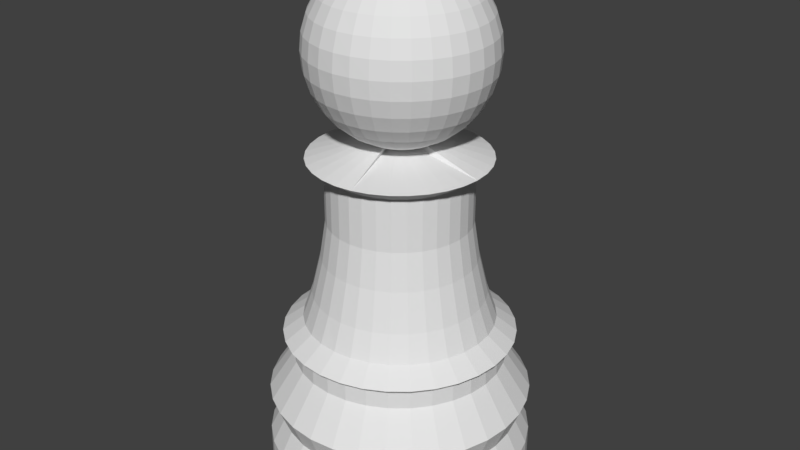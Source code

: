 # Source: whitePawn.blend  (saved by Blender 2.78.0; exported with 4.5.12 LTS)
import bpy
from mathutils import Matrix  # noqa: F401  (used for matrix-valued properties, if any)

bpy.ops.wm.read_factory_settings(use_empty=True)
scene = bpy.context.scene
scene.name = 'Scene'

# ---- collections
col_collection_1 = bpy.data.collections.new('Collection 1'); scene.collection.children.link(col_collection_1)

# ---- materials (node trees are filled in below, after node groups)
mat_white = bpy.data.materials.new('White')
mat_white.alpha_threshold = 0.0
mat_white.use_transparent_shadow = False
mat_white.diffuse_color = (0.774, 0.774, 0.774, 1.0)
mat_white.specular_color = (0.698, 0.698, 0.698)
mat_white.roughness = 0.5
mat_white.specular_intensity = 1.0

# ---- material node trees

# ---- world
world_world = bpy.data.worlds.new('World'); scene.world = world_world
world_world.color = (0.05088, 0.05088, 0.05088)
world_world.use_sun_shadow = False
world_world.sun_shadow_jitter_overblur = 0.0
world_world.cycles.sampling_method = 'MANUAL'

# ---- meshes
me_cone_001 = bpy.data.meshes.new('Cone.001')
me_cone_001.from_pydata([(-2.118, 5.899, -2.186), (-1.923, 5.879, -2.186), (-1.735, 5.823, -2.186), (-1.562, 5.73, -2.186), (-1.411, 5.606, -2.186), (-1.286, 5.454, -2.186), (-1.194, 5.281, -2.186), (-1.137, 5.094, -2.186), (-1.118, 4.899, -2.186), (-2.118, 5.899, -1.893), (-1.137, 4.704, -2.186), (-1.194, 4.516, -2.186), (-1.286, 4.343, -2.186), (-1.411, 4.192, -2.186), (-1.562, 4.067, -2.186), (-1.735, 3.975, -2.186), (-1.923, 3.918, -2.186), (-2.118, 3.899, -2.186), (-2.313, 3.918, -2.186), (-2.5, 3.975, -2.186), (-2.673, 4.067, -2.186), (-2.825, 4.192, -2.186), (-2.949, 4.343, -2.186), (-3.042, 4.516, -2.186), (-3.098, 4.704, -2.186), (-3.118, 4.899, -2.186), (-3.098, 5.094, -2.186), (-3.042, 5.281, -2.186), (-2.949, 5.454, -2.186), (-2.825, 5.606, -2.186), (-2.673, 5.73, -2.186), (-2.5, 5.823, -2.186), (-2.313, 5.879, -2.186), (-1.923, 5.879, -1.893), (-1.735, 5.823, -1.893), (-1.562, 5.73, -1.893), (-1.411, 5.606, -1.893), (-1.286, 5.454, -1.893), (-1.194, 5.281, -1.893), (-1.137, 5.094, -1.893), (-1.118, 4.899, -1.893), (-1.137, 4.704, -1.893), (-1.194, 4.516, -1.893), (-1.286, 4.343, -1.893), (-1.411, 4.192, -1.893), (-1.562, 4.067, -1.893), (-1.735, 3.975, -1.893), (-1.923, 3.918, -1.893), (-2.118, 3.899, -1.893), (-2.313, 3.918, -1.893), (-2.5, 3.975, -1.893), (-2.673, 4.067, -1.893), (-2.825, 4.192, -1.893), (-2.949, 4.343, -1.893), (-3.042, 4.516, -1.893), (-3.098, 4.704, -1.893), (-3.118, 4.899, -1.893), (-3.098, 5.094, -1.893), (-3.042, 5.281, -1.893), (-2.949, 5.454, -1.893), (-2.825, 5.606, -1.893), (-2.673, 5.73, -1.893), (-2.5, 5.823, -1.893), (-2.313, 5.879, -1.893), (-2.118, 5.807, -1.707), (-1.94, 5.789, -1.707), (-1.77, 5.738, -1.707), (-1.613, 5.654, -1.707), (-1.476, 5.541, -1.707), (-1.363, 5.403, -1.707), (-1.279, 5.246, -1.707), (-1.227, 5.076, -1.707), (-1.21, 4.899, -1.707), (-1.227, 4.722, -1.707), (-1.279, 4.551, -1.707), (-1.363, 4.394, -1.707), (-1.476, 4.257, -1.707), (-1.613, 4.144, -1.707), (-1.77, 4.06, -1.707), (-1.94, 4.008, -1.707), (-2.118, 3.991, -1.707), (-2.295, 4.008, -1.707), (-2.465, 4.06, -1.707), (-2.622, 4.144, -1.707), (-2.76, 4.257, -1.707), (-2.873, 4.394, -1.707), (-2.957, 4.551, -1.707), (-3.008, 4.722, -1.707), (-3.026, 4.899, -1.707), (-3.008, 5.076, -1.707), (-2.957, 5.246, -1.707), (-2.873, 5.403, -1.707), (-2.76, 5.541, -1.707), (-2.622, 5.654, -1.707), (-2.465, 5.738, -1.707), (-2.295, 5.789, -1.707), (-2.118, 5.888, -1.506), (-1.925, 5.869, -1.506), (-1.739, 5.813, -1.506), (-1.568, 5.721, -1.506), (-1.418, 5.598, -1.506), (-1.295, 5.448, -1.506), (-1.204, 5.277, -1.506), (-1.147, 5.092, -1.506), (-1.128, 4.899, -1.506), (-1.147, 4.706, -1.506), (-1.204, 4.52, -1.506), (-1.295, 4.349, -1.506), (-1.418, 4.199, -1.506), (-1.568, 4.076, -1.506), (-1.739, 3.985, -1.506), (-1.925, 3.928, -1.506), (-2.118, 3.909, -1.506), (-2.311, 3.928, -1.506), (-2.496, 3.985, -1.506), (-2.667, 4.076, -1.506), (-2.817, 4.199, -1.506), (-2.94, 4.349, -1.506), (-3.032, 4.52, -1.506), (-3.088, 4.706, -1.506), (-3.107, 4.899, -1.506), (-3.088, 5.092, -1.506), (-3.032, 5.277, -1.506), (-2.94, 5.448, -1.506), (-2.817, 5.598, -1.506), (-2.667, 5.721, -1.506), (-2.496, 5.813, -1.506), (-2.311, 5.869, -1.506), (-2.118, 5.695, -1.213), (-1.962, 5.68, -1.213), (-1.813, 5.635, -1.213), (-1.675, 5.561, -1.213), (-1.554, 5.462, -1.213), (-1.455, 5.341, -1.213), (-1.382, 5.204, -1.213), (-1.336, 5.054, -1.213), (-1.321, 4.899, -1.213), (-1.336, 4.743, -1.213), (-1.382, 4.594, -1.213), (-1.455, 4.456, -1.213), (-1.554, 4.335, -1.213), (-1.675, 4.236, -1.213), (-1.813, 4.163, -1.213), (-1.962, 4.117, -1.213), (-2.118, 4.102, -1.213), (-2.273, 4.117, -1.213), (-2.423, 4.163, -1.213), (-2.56, 4.236, -1.213), (-2.681, 4.335, -1.213), (-2.78, 4.456, -1.213), (-2.854, 4.594, -1.213), (-2.899, 4.743, -1.213), (-2.914, 4.899, -1.213), (-2.899, 5.054, -1.213), (-2.854, 5.204, -1.213), (-2.78, 5.341, -1.213), (-2.681, 5.462, -1.213), (-2.56, 5.561, -1.213), (-2.423, 5.635, -1.213), (-2.273, 5.68, -1.213), (-2.118, 5.695, -1.085), (-1.962, 5.68, -1.085), (-1.813, 5.635, -1.085), (-1.675, 5.561, -1.085), (-1.554, 5.462, -1.085), (-1.455, 5.341, -1.085), (-1.382, 5.204, -1.085), (-1.336, 5.054, -1.085), (-1.321, 4.899, -1.085), (-1.336, 4.743, -1.085), (-1.382, 4.594, -1.085), (-1.455, 4.456, -1.085), (-1.554, 4.335, -1.085), (-1.675, 4.236, -1.085), (-1.813, 4.163, -1.085), (-1.962, 4.117, -1.085), (-2.118, 4.102, -1.085), (-2.273, 4.117, -1.085), (-2.423, 4.163, -1.085), (-2.56, 4.236, -1.085), (-2.681, 4.335, -1.085), (-2.78, 4.456, -1.085), (-2.854, 4.594, -1.085), (-2.899, 4.743, -1.085), (-2.914, 4.899, -1.085), (-2.899, 5.054, -1.085), (-2.854, 5.204, -1.085), (-2.78, 5.341, -1.085), (-2.681, 5.462, -1.085), (-2.56, 5.561, -1.085), (-2.423, 5.635, -1.085), (-2.273, 5.68, -1.085), (-2.118, 5.77, -1.021), (-1.948, 5.753, -1.021), (-1.784, 5.703, -1.021), (-1.634, 5.623, -1.021), (-1.502, 5.514, -1.021), (-1.394, 5.382, -1.021), (-1.313, 5.232, -1.021), (-1.264, 5.069, -1.021), (-1.247, 4.899, -1.021), (-1.264, 4.729, -1.021), (-1.313, 4.565, -1.021), (-1.394, 4.415, -1.021), (-1.502, 4.283, -1.021), (-1.634, 4.175, -1.021), (-1.784, 4.094, -1.021), (-1.948, 4.045, -1.021), (-2.118, 4.028, -1.021), (-2.288, 4.045, -1.021), (-2.451, 4.094, -1.021), (-2.601, 4.175, -1.021), (-2.733, 4.283, -1.021), (-2.842, 4.415, -1.021), (-2.922, 4.565, -1.021), (-2.972, 4.729, -1.021), (-2.988, 4.899, -1.021), (-2.972, 5.069, -1.021), (-2.922, 5.232, -1.021), (-2.842, 5.382, -1.021), (-2.733, 5.514, -1.021), (-2.601, 5.623, -1.021), (-2.451, 5.703, -1.021), (-2.288, 5.753, -1.021), (-2.118, 5.616, -0.9061), (-1.978, 5.602, -0.9061), (-1.843, 5.561, -0.9061), (-1.719, 5.495, -0.9061), (-1.611, 5.406, -0.9061), (-1.521, 5.297, -0.9061), (-1.455, 5.173, -0.9061), (-1.414, 5.039, -0.9061), (-1.401, 4.899, -0.9061), (-1.414, 4.759, -0.9061), (-1.455, 4.624, -0.9061), (-1.521, 4.5, -0.9061), (-1.611, 4.392, -0.9061), (-1.719, 4.302, -0.9061), (-1.843, 4.236, -0.9061), (-1.978, 4.195, -0.9061), (-2.118, 4.182, -0.9061), (-2.258, 4.195, -0.9061), (-2.392, 4.236, -0.9061), (-2.516, 4.302, -0.9061), (-2.625, 4.392, -0.9061), (-2.714, 4.5, -0.9061), (-2.78, 4.624, -0.9061), (-2.821, 4.759, -0.9061), (-2.835, 4.899, -0.9061), (-2.821, 5.039, -0.9061), (-2.78, 5.173, -0.9061), (-2.714, 5.297, -0.9061), (-2.625, 5.406, -0.9061), (-2.516, 5.495, -0.9061), (-2.392, 5.561, -0.9061), (-2.258, 5.602, -0.9061), (-2.118, 5.545, -0.703), (-1.992, 5.533, -0.703), (-1.87, 5.496, -0.703), (-1.759, 5.436, -0.703), (-1.661, 5.356, -0.703), (-1.58, 5.258, -0.703), (-1.521, 5.146, -0.703), (-1.484, 5.025, -0.703), (-1.471, 4.899, -0.703), (-1.484, 4.773, -0.703), (-1.521, 4.651, -0.703), (-1.58, 4.54, -0.703), (-1.661, 4.442, -0.703), (-1.759, 4.361, -0.703), (-1.87, 4.302, -0.703), (-1.992, 4.265, -0.703), (-2.118, 4.252, -0.703), (-2.244, 4.265, -0.703), (-2.365, 4.302, -0.703), (-2.477, 4.361, -0.703), (-2.575, 4.442, -0.703), (-2.655, 4.54, -0.703), (-2.715, 4.651, -0.703), (-2.752, 4.773, -0.703), (-2.764, 4.899, -0.703), (-2.752, 5.025, -0.703), (-2.715, 5.146, -0.703), (-2.655, 5.258, -0.703), (-2.575, 5.356, -0.703), (-2.477, 5.436, -0.703), (-2.365, 5.496, -0.703), (-2.244, 5.533, -0.703), (-2.118, 5.476, -0.4127), (-2.005, 5.464, -0.4127), (-1.897, 5.432, -0.4127), (-1.797, 5.378, -0.4127), (-1.71, 5.307, -0.4127), (-1.638, 5.219, -0.4127), (-1.585, 5.119, -0.4127), (-1.552, 5.011, -0.4127), (-1.541, 4.899, -0.4127), (-1.552, 4.786, -0.4127), (-1.585, 4.678, -0.4127), (-1.638, 4.578, -0.4127), (-1.71, 4.491, -0.4127), (-1.797, 4.419, -0.4127), (-1.897, 4.366, -0.4127), (-2.005, 4.333, -0.4127), (-2.118, 4.322, -0.4127), (-2.23, 4.333, -0.4127), (-2.338, 4.366, -0.4127), (-2.438, 4.419, -0.4127), (-2.526, 4.491, -0.4127), (-2.597, 4.578, -0.4127), (-2.651, 4.678, -0.4127), (-2.683, 4.786, -0.4127), (-2.695, 4.899, -0.4127), (-2.683, 5.011, -0.4127), (-2.651, 5.119, -0.4127), (-2.597, 5.219, -0.4127), (-2.526, 5.307, -0.4127), (-2.438, 5.378, -0.4127), (-2.338, 5.432, -0.4127), (-2.23, 5.464, -0.4127), (-2.118, 5.432, -0.1314), (-2.014, 5.422, -0.1314), (-1.914, 5.391, -0.1314), (-1.821, 5.342, -0.1314), (-1.741, 5.276, -0.1314), (-1.674, 5.195, -0.1314), (-1.625, 5.103, -0.1314), (-1.595, 5.003, -0.1314), (-1.584, 4.899, -0.1314), (-1.595, 4.795, -0.1314), (-1.625, 4.695, -0.1314), (-1.674, 4.602, -0.1314), (-1.741, 4.522, -0.1314), (-1.821, 4.455, -0.1314), (-1.914, 4.406, -0.1314), (-2.014, 4.376, -0.1314), (-2.118, 4.365, -0.1314), (-2.222, 4.376, -0.1314), (-2.322, 4.406, -0.1314), (-2.414, 4.455, -0.1314), (-2.495, 4.522, -0.1314), (-2.561, 4.602, -0.1314), (-2.61, 4.695, -0.1314), (-2.641, 4.795, -0.1314), (-2.651, 4.899, -0.1314), (-2.641, 5.003, -0.1314), (-2.61, 5.103, -0.1314), (-2.561, 5.195, -0.1314), (-2.495, 5.276, -0.1314), (-2.414, 5.342, -0.1314), (-2.322, 5.391, -0.1314), (-2.222, 5.422, -0.1314), (-2.118, 5.432, 0.2651), (-2.014, 5.422, 0.2651), (-1.914, 5.391, 0.2651), (-1.821, 5.342, 0.2651), (-1.741, 5.276, 0.2651), (-1.674, 5.195, 0.2651), (-1.625, 5.103, 0.2651), (-1.595, 5.003, 0.2651), (-1.584, 4.899, 0.2651), (-1.595, 4.795, 0.2651), (-1.625, 4.695, 0.2651), (-1.674, 4.602, 0.2651), (-1.741, 4.522, 0.2651), (-1.821, 4.455, 0.2651), (-1.914, 4.406, 0.2651), (-2.014, 4.376, 0.2651), (-2.118, 4.365, 0.2651), (-2.222, 4.376, 0.2651), (-2.322, 4.406, 0.2651), (-2.414, 4.455, 0.2651), (-2.495, 4.522, 0.2651), (-2.561, 4.602, 0.2651), (-2.61, 4.695, 0.2651), (-2.641, 4.795, 0.2651), (-2.651, 4.899, 0.2651), (-2.641, 5.003, 0.2651), (-2.61, 5.103, 0.2651), (-2.561, 5.195, 0.2651), (-2.495, 5.276, 0.2651), (-2.414, 5.342, 0.2651), (-2.322, 5.391, 0.2651), (-2.222, 5.422, 0.2651), (-2.118, 5.563, 0.3545), (-1.988, 5.551, 0.3545), (-1.863, 5.513, 0.3545), (-1.748, 5.451, 0.3545), (-1.648, 5.369, 0.3545), (-1.565, 5.268, 0.3545), (-1.504, 5.153, 0.3545), (-1.466, 5.028, 0.3545), (-1.453, 4.899, 0.3545), (-1.466, 4.769, 0.3545), (-1.504, 4.644, 0.3545), (-1.565, 4.529, 0.3545), (-1.648, 4.429, 0.3545), (-1.748, 4.346, 0.3545), (-1.863, 4.285, 0.3545), (-1.988, 4.247, 0.3545), (-2.118, 4.234, 0.3545), (-2.247, 4.247, 0.3545), (-2.372, 4.285, 0.3545), (-2.487, 4.346, 0.3545), (-2.588, 4.429, 0.3545), (-2.67, 4.529, 0.3545), (-2.732, 4.644, 0.3545), (-2.77, 4.769, 0.3545), (-2.782, 4.899, 0.3545), (-2.77, 5.028, 0.3545), (-2.732, 5.153, 0.3545), (-2.67, 5.268, 0.3545), (-2.588, 5.369, 0.3545), (-2.487, 5.451, 0.3545), (-2.372, 5.513, 0.3545), (-2.247, 5.551, 0.3545), (-2.118, 5.075, 0.5034), (-2.083, 5.071, 0.5034), (-2.05, 5.061, 0.5034), (-2.02, 5.045, 0.5034), (-1.993, 5.023, 0.5034), (-1.971, 4.996, 0.5034), (-1.955, 4.966, 0.5034), (-1.945, 4.933, 0.5034), (-1.942, 4.899, 0.5034), (-2.083, 4.726, 0.5034), (-2.118, 4.723, 0.5034), (-2.152, 4.726, 0.5034), (-2.185, 4.736, 0.5034), (-2.215, 4.752, 0.5034), (-2.242, 4.774, 0.5034), (-2.264, 4.801, 0.5034), (-2.28, 4.831, 0.5034), (-2.29, 4.864, 0.5034), (-2.294, 4.899, 0.5034), (-2.29, 4.933, 0.5034), (-2.28, 4.966, 0.5034), (-2.264, 4.996, 0.5034), (-2.242, 5.023, 0.5034), (-2.215, 5.045, 0.5034), (-2.185, 5.061, 0.5034), (-2.152, 5.071, 0.5034), (-2.237, 4.901, 1.789), (-2.363, 4.901, 1.75), (-2.48, 4.901, 1.688), (-2.582, 4.901, 1.604), (-2.666, 4.901, 1.502), (-2.729, 4.901, 1.385), (-2.767, 4.901, 1.259), (-2.78, 4.901, 1.127), (-2.767, 4.901, 0.9952), (-2.729, 4.901, 0.8686), (-2.666, 4.901, 0.7519), (-2.582, 4.901, 0.6496), (-2.48, 4.901, 0.5656), (-2.363, 4.901, 0.5033), (-2.237, 4.901, 0.4648), (-2.234, 4.926, 1.789), (-2.358, 4.951, 1.75), (-2.473, 4.974, 1.688), (-2.573, 4.994, 1.604), (-2.655, 5.01, 1.502), (-2.717, 5.022, 1.385), (-2.754, 5.03, 1.259), (-2.767, 5.032, 1.127), (-2.754, 5.03, 0.9952), (-2.717, 5.022, 0.8686), (-2.655, 5.01, 0.7519), (-2.573, 4.994, 0.6496), (-2.473, 4.974, 0.5656), (-2.358, 4.951, 0.5033), (-2.234, 4.926, 0.4648), (-2.227, 4.951, 1.789), (-2.344, 5.0, 1.75), (-2.451, 5.044, 1.688), (-2.546, 5.083, 1.604), (-2.623, 5.116, 1.502), (-2.681, 5.139, 1.385), (-2.717, 5.154, 1.259), (-2.729, 5.159, 1.127), (-2.717, 5.154, 0.9952), (-2.681, 5.139, 0.8686), (-2.623, 5.116, 0.7519), (-2.546, 5.083, 0.6496), (-2.451, 5.044, 0.5656), (-2.344, 5.0, 0.5033), (-2.227, 4.951, 0.4648), (-2.214, 4.974, 1.789), (-2.32, 5.044, 1.75), (-2.417, 5.109, 1.688), (-2.502, 5.166, 1.604), (-2.572, 5.213, 1.502), (-2.623, 5.247, 1.385), (-2.655, 5.269, 1.259), (-2.666, 5.276, 1.127), (-2.655, 5.269, 0.9952), (-2.623, 5.247, 0.8686), (-2.572, 5.213, 0.7519), (-2.502, 5.166, 0.6496), (-2.417, 5.109, 0.5656), (-2.32, 5.044, 0.5033), (-2.214, 4.974, 0.4648), (-2.198, 4.994, 1.789), (-2.288, 5.083, 1.75), (-2.37, 5.166, 1.688), (-2.442, 5.238, 1.604), (-2.502, 5.298, 1.502), (-2.546, 5.342, 1.385), (-2.573, 5.369, 1.259), (-2.582, 5.378, 1.127), (-2.573, 5.369, 0.9952), (-2.546, 5.342, 0.8686), (-2.502, 5.298, 0.7519), (-2.442, 5.238, 0.6496), (-2.37, 5.166, 0.5656), (-2.288, 5.083, 0.5033), (-2.198, 4.994, 0.4648), (-2.178, 5.01, 1.789), (-2.248, 5.116, 1.75), (-2.313, 5.213, 1.688), (-2.37, 5.298, 1.604), (-2.417, 5.367, 1.502), (-2.451, 5.419, 1.385), (-2.473, 5.451, 1.259), (-2.48, 5.462, 1.127), (-2.473, 5.451, 0.9952), (-2.451, 5.419, 0.8686), (-2.417, 5.367, 0.7519), (-2.37, 5.298, 0.6496), (-2.313, 5.213, 0.5656), (-2.248, 5.116, 0.5033), (-2.178, 5.01, 0.4648), (-2.155, 5.022, 1.789), (-2.204, 5.139, 1.75), (-2.248, 5.247, 1.688), (-2.288, 5.342, 1.604), (-2.32, 5.419, 1.502), (-2.344, 5.477, 1.385), (-2.358, 5.512, 1.259), (-2.363, 5.524, 1.127), (-2.358, 5.512, 0.9952), (-2.344, 5.477, 0.8686), (-2.32, 5.419, 0.7519), (-2.288, 5.342, 0.6496), (-2.248, 5.247, 0.5656), (-2.204, 5.139, 0.5033), (-2.155, 5.022, 0.4648), (-2.131, 5.03, 1.789), (-2.155, 5.154, 1.75), (-2.178, 5.269, 1.688), (-2.198, 5.369, 1.604), (-2.214, 5.451, 1.502), (-2.227, 5.512, 1.385), (-2.234, 5.55, 1.259), (-2.237, 5.563, 1.127), (-2.234, 5.55, 0.9952), (-2.227, 5.512, 0.8686), (-2.214, 5.451, 0.7519), (-2.198, 5.369, 0.6496), (-2.178, 5.269, 0.5656), (-2.155, 5.154, 0.5033), (-2.131, 5.03, 0.4648), (-2.105, 5.032, 1.789), (-2.105, 5.159, 1.75), (-2.105, 5.276, 1.688), (-2.105, 5.378, 1.604), (-2.105, 5.462, 1.502), (-2.105, 5.524, 1.385), (-2.105, 5.563, 1.259), (-2.105, 5.576, 1.127), (-2.105, 5.563, 0.9952), (-2.105, 5.524, 0.8686), (-2.105, 5.462, 0.7519), (-2.105, 5.378, 0.6496), (-2.105, 5.276, 0.5656), (-2.105, 5.159, 0.5033), (-2.105, 5.032, 0.4648), (-2.079, 5.03, 1.789), (-2.055, 5.154, 1.75), (-2.032, 5.269, 1.688), (-2.012, 5.369, 1.604), (-1.995, 5.451, 1.502), (-1.983, 5.512, 1.385), (-1.976, 5.55, 1.259), (-1.973, 5.563, 1.127), (-1.976, 5.55, 0.9952), (-1.983, 5.512, 0.8686), (-1.995, 5.451, 0.7519), (-2.012, 5.369, 0.6496), (-2.032, 5.269, 0.5656), (-2.055, 5.154, 0.5033), (-2.079, 5.03, 0.4648), (-2.055, 5.022, 1.789), (-2.006, 5.139, 1.75), (-1.961, 5.247, 1.688), (-1.922, 5.342, 1.604), (-1.89, 5.419, 1.502), (-1.866, 5.477, 1.385), (-1.852, 5.512, 1.259), (-1.847, 5.524, 1.127), (-1.852, 5.512, 0.9952), (-1.866, 5.477, 0.8686), (-1.89, 5.419, 0.7519), (-1.922, 5.342, 0.6496), (-1.961, 5.247, 0.5656), (-2.006, 5.139, 0.5033), (-2.055, 5.022, 0.4648), (-2.032, 5.01, 1.789), (-1.961, 5.116, 1.75), (-1.897, 5.213, 1.688), (-1.84, 5.298, 1.604), (-1.793, 5.367, 1.502), (-1.758, 5.419, 1.385), (-1.737, 5.451, 1.259), (-1.73, 5.462, 1.127), (-1.737, 5.451, 0.9952), (-1.758, 5.419, 0.8686), (-1.793, 5.367, 0.7519), (-1.84, 5.298, 0.6496), (-1.897, 5.213, 0.5656), (-1.961, 5.116, 0.5033), (-2.032, 5.01, 0.4648), (-2.012, 4.994, 1.789), (-1.922, 5.083, 1.75), (-1.84, 5.166, 1.688), (-1.767, 5.238, 1.604), (-1.708, 5.298, 1.502), (-1.664, 5.342, 1.385), (-1.637, 5.369, 1.259), (-1.628, 5.378, 1.127), (-1.637, 5.369, 0.9952), (-1.664, 5.342, 0.8686), (-1.708, 5.298, 0.7519), (-1.767, 5.238, 0.6496), (-1.84, 5.166, 0.5656), (-1.922, 5.083, 0.5033), (-2.012, 4.994, 0.4648), (-1.995, 4.974, 1.789), (-1.89, 5.044, 1.75), (-1.793, 5.109, 1.688), (-1.708, 5.166, 1.604), (-1.638, 5.213, 1.502), (-1.586, 5.247, 1.385), (-1.554, 5.269, 1.259), (-1.544, 5.276, 1.127), (-1.554, 5.269, 0.9952), (-1.586, 5.247, 0.8686), (-1.638, 5.213, 0.7519), (-1.708, 5.166, 0.6496), (-1.793, 5.109, 0.5656), (-1.89, 5.044, 0.5033), (-1.995, 4.974, 0.4648), (-1.983, 4.951, 1.789), (-1.866, 5.0, 1.75), (-1.758, 5.044, 1.688), (-1.664, 5.083, 1.604), (-1.586, 5.116, 1.502), (-1.529, 5.139, 1.385), (-1.493, 5.154, 1.259), (-1.481, 5.159, 1.127), (-1.493, 5.154, 0.9952), (-1.529, 5.139, 0.8686), (-1.586, 5.116, 0.7519), (-1.664, 5.083, 0.6496), (-1.758, 5.044, 0.5656), (-1.866, 5.0, 0.5033), (-1.983, 4.951, 0.4648), (-1.976, 4.926, 1.789), (-1.852, 4.951, 1.75), (-1.737, 4.974, 1.688), (-1.637, 4.994, 1.604), (-1.554, 5.01, 1.502), (-1.493, 5.022, 1.385), (-1.456, 5.03, 1.259), (-1.443, 5.032, 1.127), (-1.456, 5.03, 0.9952), (-1.493, 5.022, 0.8686), (-1.554, 5.01, 0.7519), (-1.637, 4.994, 0.6496), (-1.737, 4.974, 0.5656), (-1.852, 4.951, 0.5033), (-1.976, 4.926, 0.4648), (-1.973, 4.901, 1.789), (-1.847, 4.901, 1.75), (-1.73, 4.901, 1.688), (-1.628, 4.901, 1.604), (-1.544, 4.901, 1.502), (-1.481, 4.901, 1.385), (-1.443, 4.901, 1.259), (-1.43, 4.901, 1.127), (-1.443, 4.901, 0.9952), (-1.481, 4.901, 0.8686), (-1.544, 4.901, 0.7519), (-1.628, 4.901, 0.6496), (-1.73, 4.901, 0.5656), (-1.847, 4.901, 0.5033), (-1.973, 4.901, 0.4648), (-1.976, 4.875, 1.789), (-1.852, 4.85, 1.75), (-1.737, 4.828, 1.688), (-1.637, 4.808, 1.604), (-1.554, 4.791, 1.502), (-1.493, 4.779, 1.385), (-1.456, 4.772, 1.259), (-1.443, 4.769, 1.127), (-1.456, 4.772, 0.9952), (-1.493, 4.779, 0.8686), (-1.554, 4.791, 0.7519), (-1.637, 4.808, 0.6496), (-1.737, 4.828, 0.5656), (-1.852, 4.85, 0.5033), (-1.976, 4.875, 0.4648), (-1.983, 4.85, 1.789), (-1.866, 4.802, 1.75), (-1.758, 4.757, 1.688), (-1.664, 4.718, 1.604), (-1.586, 4.686, 1.502), (-1.529, 4.662, 1.385), (-1.493, 4.647, 1.259), (-1.481, 4.642, 1.127), (-1.493, 4.647, 0.9952), (-1.529, 4.662, 0.8686), (-1.586, 4.686, 0.7519), (-1.664, 4.718, 0.6496), (-1.758, 4.757, 0.5656), (-1.866, 4.802, 0.5033), (-1.983, 4.85, 0.4648), (-1.995, 4.828, 1.789), (-1.89, 4.757, 1.75), (-1.793, 4.692, 1.688), (-1.708, 4.636, 1.604), (-1.638, 4.589, 1.502), (-1.586, 4.554, 1.385), (-1.554, 4.533, 1.259), (-1.544, 4.526, 1.127), (-1.554, 4.533, 0.9952), (-1.586, 4.554, 0.8686), (-1.638, 4.589, 0.7519), (-1.708, 4.636, 0.6496), (-1.793, 4.692, 0.5656), (-1.89, 4.757, 0.5033), (-1.995, 4.828, 0.4648), (-2.012, 4.808, 1.789), (-1.922, 4.718, 1.75), (-1.84, 4.636, 1.688), (-1.767, 4.563, 1.604), (-1.708, 4.504, 1.502), (-1.664, 4.46, 1.385), (-1.637, 4.433, 1.259), (-1.628, 4.424, 1.127), (-1.637, 4.433, 0.9952), (-1.664, 4.46, 0.8686), (-1.708, 4.504, 0.7519), (-1.767, 4.563, 0.6496), (-1.84, 4.636, 0.5656), (-1.922, 4.718, 0.5033), (-2.012, 4.808, 0.4648), (-2.032, 4.791, 1.789), (-1.961, 4.686, 1.75), (-1.897, 4.589, 1.688), (-1.84, 4.504, 1.604), (-1.793, 4.434, 1.502), (-1.758, 4.382, 1.385), (-1.737, 4.35, 1.259), (-1.73, 4.34, 1.127), (-1.737, 4.35, 0.9952), (-1.758, 4.382, 0.8686), (-1.793, 4.434, 0.7519), (-1.84, 4.504, 0.6496), (-1.897, 4.589, 0.5656), (-1.961, 4.686, 0.5033), (-2.032, 4.791, 0.4648), (-2.105, 4.901, 0.4519), (-2.055, 4.779, 1.789), (-2.006, 4.662, 1.75), (-1.961, 4.554, 1.688), (-1.922, 4.46, 1.604), (-1.89, 4.382, 1.502), (-1.866, 4.325, 1.385), (-1.852, 4.289, 1.259), (-1.847, 4.277, 1.127), (-1.852, 4.289, 0.9952), (-1.866, 4.325, 0.8686), (-1.89, 4.382, 0.7519), (-1.922, 4.46, 0.6496), (-1.961, 4.554, 0.5656), (-2.006, 4.662, 0.5033), (-2.055, 4.779, 0.4648), (-2.079, 4.772, 1.789), (-2.055, 4.647, 1.75), (-2.032, 4.533, 1.688), (-2.012, 4.433, 1.604), (-1.995, 4.35, 1.502), (-1.983, 4.289, 1.385), (-1.976, 4.251, 1.259), (-1.973, 4.239, 1.127), (-1.976, 4.251, 0.9952), (-1.983, 4.289, 0.8686), (-1.995, 4.35, 0.7519), (-2.012, 4.433, 0.6496), (-2.032, 4.533, 0.5656), (-2.055, 4.647, 0.5033), (-2.079, 4.772, 0.4648), (-2.105, 4.769, 1.789), (-2.105, 4.642, 1.75), (-2.105, 4.526, 1.688), (-2.105, 4.424, 1.604), (-2.105, 4.34, 1.502), (-2.105, 4.277, 1.385), (-2.105, 4.239, 1.259), (-2.105, 4.226, 1.127), (-2.105, 4.239, 0.9952), (-2.105, 4.277, 0.8686), (-2.105, 4.34, 0.7519), (-2.105, 4.424, 0.6496), (-2.105, 4.526, 0.5656), (-2.105, 4.642, 0.5033), (-2.105, 4.769, 0.4648), (-2.131, 4.772, 1.789), (-2.155, 4.647, 1.75), (-2.178, 4.533, 1.688), (-2.198, 4.433, 1.604), (-2.214, 4.35, 1.502), (-2.227, 4.289, 1.385), (-2.234, 4.251, 1.259), (-2.237, 4.239, 1.127), (-2.234, 4.251, 0.9952), (-2.227, 4.289, 0.8686), (-2.214, 4.35, 0.7519), (-2.198, 4.433, 0.6496), (-2.178, 4.533, 0.5656), (-2.155, 4.647, 0.5033), (-2.131, 4.772, 0.4648), (-2.155, 4.779, 1.789), (-2.204, 4.662, 1.75), (-2.248, 4.554, 1.688), (-2.288, 4.46, 1.604), (-2.32, 4.382, 1.502), (-2.344, 4.325, 1.385), (-2.358, 4.289, 1.259), (-2.363, 4.277, 1.127), (-2.358, 4.289, 0.9952), (-2.344, 4.325, 0.8686), (-2.32, 4.382, 0.7519), (-2.288, 4.46, 0.6496), (-2.248, 4.554, 0.5656), (-2.204, 4.662, 0.5033), (-2.155, 4.779, 0.4648), (-2.178, 4.791, 1.789), (-2.248, 4.686, 1.75), (-2.313, 4.589, 1.688), (-2.37, 4.504, 1.604), (-2.417, 4.434, 1.502), (-2.451, 4.382, 1.385), (-2.473, 4.35, 1.259), (-2.48, 4.34, 1.127), (-2.473, 4.35, 0.9952), (-2.451, 4.382, 0.8686), (-2.417, 4.434, 0.7519), (-2.37, 4.504, 0.6496), (-2.313, 4.589, 0.5656), (-2.248, 4.686, 0.5033), (-2.178, 4.791, 0.4648), (-2.198, 4.808, 1.789), (-2.288, 4.718, 1.75), (-2.37, 4.636, 1.688), (-2.442, 4.563, 1.604), (-2.502, 4.504, 1.502), (-2.546, 4.46, 1.385), (-2.573, 4.433, 1.259), (-2.582, 4.424, 1.127), (-2.573, 4.433, 0.9952), (-2.546, 4.46, 0.8686), (-2.502, 4.504, 0.7519), (-2.442, 4.563, 0.6496), (-2.37, 4.636, 0.5656), (-2.288, 4.718, 0.5033), (-2.198, 4.808, 0.4648), (-2.214, 4.828, 1.789), (-2.32, 4.757, 1.75), (-2.417, 4.692, 1.688), (-2.502, 4.636, 1.604), (-2.572, 4.589, 1.502), (-2.623, 4.554, 1.385), (-2.655, 4.533, 1.259), (-2.666, 4.526, 1.127), (-2.655, 4.533, 0.9952), (-2.623, 4.554, 0.8686), (-2.572, 4.589, 0.7519), (-2.502, 4.636, 0.6496), (-2.417, 4.692, 0.5656), (-2.32, 4.757, 0.5033), (-2.214, 4.828, 0.4648), (-2.105, 4.901, 1.802), (-2.227, 4.85, 1.789), (-2.344, 4.802, 1.75), (-2.451, 4.757, 1.688), (-2.546, 4.718, 1.604), (-2.623, 4.686, 1.502), (-2.681, 4.662, 1.385), (-2.717, 4.647, 1.259), (-2.729, 4.642, 1.127), (-2.717, 4.647, 0.9952), (-2.681, 4.662, 0.8686), (-2.623, 4.686, 0.7519), (-2.546, 4.718, 0.6496), (-2.451, 4.757, 0.5656), (-2.344, 4.802, 0.5033), (-2.227, 4.85, 0.4648), (-2.234, 4.875, 1.789), (-2.358, 4.85, 1.75), (-2.473, 4.828, 1.688), (-2.573, 4.808, 1.604), (-2.655, 4.791, 1.502), (-2.717, 4.779, 1.385), (-2.754, 4.772, 1.259), (-2.767, 4.769, 1.127), (-2.754, 4.772, 0.9952), (-2.717, 4.779, 0.8686), (-2.655, 4.791, 0.7519), (-2.573, 4.808, 0.6496), (-2.473, 4.828, 0.5656), (-2.358, 4.85, 0.5033), (-2.234, 4.875, 0.4648)], [], [(20, 21, 52, 51), (0, 1, 33, 9), (27, 28, 59, 58), (62, 63, 95, 94), (7, 8, 40, 39), (21, 22, 53, 52), (28, 29, 60, 59), (32, 0, 9, 63), (25, 26, 57, 56), (1, 2, 34, 33), (15, 16, 47, 46), (22, 23, 54, 53), (29, 30, 61, 60), (8, 10, 41, 40), (2, 3, 35, 34), (16, 17, 48, 47), (23, 24, 55, 54), (30, 31, 62, 61), (10, 11, 42, 41), (3, 4, 36, 35), (17, 18, 49, 48), (24, 25, 56, 55), (31, 32, 63, 62), (11, 12, 43, 42), (4, 5, 37, 36), (18, 19, 50, 49), (12, 13, 44, 43), (5, 6, 38, 37), (19, 20, 51, 50), (26, 27, 58, 57), (13, 14, 45, 44), (6, 7, 39, 38), (0, 32, 31, 30, 29, 28, 27, 26, 25, 24, 23, 22, 21, 20, 19, 18, 17, 16, 15, 14, 13, 12, 11, 10, 8, 7, 6, 5, 4, 3, 2, 1), (14, 15, 46, 45), (82, 83, 115, 114), (48, 49, 81, 80), (55, 56, 88, 87), (41, 42, 74, 73), (34, 35, 67, 66), (54, 55, 87, 86), (61, 62, 94, 93), (47, 48, 80, 79), (40, 41, 73, 72), (33, 34, 66, 65), (53, 54, 86, 85), (60, 61, 93, 92), (46, 47, 79, 78), (39, 40, 72, 71), (9, 33, 65, 64), (52, 53, 85, 84), (59, 60, 92, 91), (45, 46, 78, 77), (38, 39, 71, 70), (51, 52, 84, 83), (58, 59, 91, 90), (44, 45, 77, 76), (37, 38, 70, 69), (50, 51, 83, 82), (57, 58, 90, 89), (43, 44, 76, 75), (36, 37, 69, 68), (49, 50, 82, 81), (56, 57, 89, 88), (42, 43, 75, 74), (63, 9, 64, 95), (35, 36, 68, 67), (111, 112, 144, 143), (95, 64, 96, 127), (68, 69, 101, 100), (81, 82, 114, 113), (94, 95, 127, 126), (67, 68, 100, 99), (80, 81, 113, 112), (93, 94, 126, 125), (66, 67, 99, 98), (79, 80, 112, 111), (92, 93, 125, 124), (65, 66, 98, 97), (78, 79, 111, 110), (91, 92, 124, 123), (64, 65, 97, 96), (77, 78, 110, 109), (90, 91, 123, 122), (76, 77, 109, 108), (89, 90, 122, 121), (75, 76, 108, 107), (88, 89, 121, 120), (74, 75, 107, 106), (87, 88, 120, 119), (73, 74, 106, 105), (86, 87, 119, 118), (72, 73, 105, 104), (85, 86, 118, 117), (71, 72, 104, 103), (84, 85, 117, 116), (70, 71, 103, 102), (83, 84, 116, 115), (69, 70, 102, 101), (140, 141, 173, 172), (124, 125, 157, 156), (97, 98, 130, 129), (110, 111, 143, 142), (123, 124, 156, 155), (96, 97, 129, 128), (109, 110, 142, 141), (122, 123, 155, 154), (108, 109, 141, 140), (121, 122, 154, 153), (107, 108, 140, 139), (120, 121, 153, 152), (106, 107, 139, 138), (119, 120, 152, 151), (105, 106, 138, 137), (118, 119, 151, 150), (104, 105, 137, 136), (117, 118, 150, 149), (103, 104, 136, 135), (116, 117, 149, 148), (102, 103, 135, 134), (115, 116, 148, 147), (101, 102, 134, 133), (114, 115, 147, 146), (127, 96, 128, 159), (100, 101, 133, 132), (113, 114, 146, 145), (126, 127, 159, 158), (99, 100, 132, 131), (112, 113, 145, 144), (125, 126, 158, 157), (98, 99, 131, 130), (169, 170, 202, 201), (153, 154, 186, 185), (139, 140, 172, 171), (152, 153, 185, 184), (138, 139, 171, 170), (151, 152, 184, 183), (137, 138, 170, 169), (150, 151, 183, 182), (136, 137, 169, 168), (149, 150, 182, 181), (135, 136, 168, 167), (148, 149, 181, 180), (134, 135, 167, 166), (147, 148, 180, 179), (133, 134, 166, 165), (146, 147, 179, 178), (159, 128, 160, 191), (132, 133, 165, 164), (145, 146, 178, 177), (158, 159, 191, 190), (131, 132, 164, 163), (144, 145, 177, 176), (157, 158, 190, 189), (130, 131, 163, 162), (143, 144, 176, 175), (156, 157, 189, 188), (129, 130, 162, 161), (142, 143, 175, 174), (155, 156, 188, 187), (128, 129, 161, 160), (141, 142, 174, 173), (154, 155, 187, 186), (198, 199, 231, 230), (182, 183, 215, 214), (168, 169, 201, 200), (181, 182, 214, 213), (167, 168, 200, 199), (180, 181, 213, 212), (166, 167, 199, 198), (179, 180, 212, 211), (165, 166, 198, 197), (178, 179, 211, 210), (191, 160, 192, 223), (164, 165, 197, 196), (177, 178, 210, 209), (190, 191, 223, 222), (163, 164, 196, 195), (176, 177, 209, 208), (189, 190, 222, 221), (162, 163, 195, 194), (175, 176, 208, 207), (188, 189, 221, 220), (161, 162, 194, 193), (174, 175, 207, 206), (187, 188, 220, 219), (160, 161, 193, 192), (173, 174, 206, 205), (186, 187, 219, 218), (172, 173, 205, 204), (185, 186, 218, 217), (171, 172, 204, 203), (184, 185, 217, 216), (170, 171, 203, 202), (183, 184, 216, 215), (245, 246, 278, 277), (211, 212, 244, 243), (197, 198, 230, 229), (210, 211, 243, 242), (223, 192, 224, 255), (196, 197, 229, 228), (209, 210, 242, 241), (222, 223, 255, 254), (195, 196, 228, 227), (208, 209, 241, 240), (221, 222, 254, 253), (194, 195, 227, 226), (207, 208, 240, 239), (220, 221, 253, 252), (193, 194, 226, 225), (206, 207, 239, 238), (219, 220, 252, 251), (192, 193, 225, 224), (205, 206, 238, 237), (218, 219, 251, 250), (204, 205, 237, 236), (217, 218, 250, 249), (203, 204, 236, 235), (216, 217, 249, 248), (202, 203, 235, 234), (215, 216, 248, 247), (201, 202, 234, 233), (214, 215, 247, 246), (200, 201, 233, 232), (213, 214, 246, 245), (199, 200, 232, 231), (212, 213, 245, 244), (274, 275, 307, 306), (231, 232, 264, 263), (244, 245, 277, 276), (230, 231, 263, 262), (243, 244, 276, 275), (229, 230, 262, 261), (242, 243, 275, 274), (255, 224, 256, 287), (228, 229, 261, 260), (241, 242, 274, 273), (254, 255, 287, 286), (227, 228, 260, 259), (240, 241, 273, 272), (253, 254, 286, 285), (226, 227, 259, 258), (239, 240, 272, 271), (252, 253, 285, 284), (225, 226, 258, 257), (238, 239, 271, 270), (251, 252, 284, 283), (224, 225, 257, 256), (237, 238, 270, 269), (250, 251, 283, 282), (236, 237, 269, 268), (249, 250, 282, 281), (235, 236, 268, 267), (248, 249, 281, 280), (234, 235, 267, 266), (247, 248, 280, 279), (233, 234, 266, 265), (246, 247, 279, 278), (232, 233, 265, 264), (303, 304, 336, 335), (287, 256, 288, 319), (260, 261, 293, 292), (273, 274, 306, 305), (286, 287, 319, 318), (259, 260, 292, 291), (272, 273, 305, 304), (285, 286, 318, 317), (258, 259, 291, 290), (271, 272, 304, 303), (284, 285, 317, 316), (257, 258, 290, 289), (270, 271, 303, 302), (283, 284, 316, 315), (256, 257, 289, 288), (269, 270, 302, 301), (282, 283, 315, 314), (268, 269, 301, 300), (281, 282, 314, 313), (267, 268, 300, 299), (280, 281, 313, 312), (266, 267, 299, 298), (279, 280, 312, 311), (265, 266, 298, 297), (278, 279, 311, 310), (264, 265, 297, 296), (277, 278, 310, 309), (263, 264, 296, 295), (276, 277, 309, 308), (262, 263, 295, 294), (275, 276, 308, 307), (261, 262, 294, 293), (332, 333, 365, 364), (316, 317, 349, 348), (289, 290, 322, 321), (302, 303, 335, 334), (315, 316, 348, 347), (288, 289, 321, 320), (301, 302, 334, 333), (314, 315, 347, 346), (300, 301, 333, 332), (313, 314, 346, 345), (299, 300, 332, 331), (312, 313, 345, 344), (298, 299, 331, 330), (311, 312, 344, 343), (297, 298, 330, 329), (310, 311, 343, 342), (296, 297, 329, 328), (309, 310, 342, 341), (295, 296, 328, 327), (308, 309, 341, 340), (294, 295, 327, 326), (307, 308, 340, 339), (293, 294, 326, 325), (306, 307, 339, 338), (319, 288, 320, 351), (292, 293, 325, 324), (305, 306, 338, 337), (318, 319, 351, 350), (291, 292, 324, 323), (304, 305, 337, 336), (317, 318, 350, 349), (290, 291, 323, 322), (361, 362, 394, 393), (345, 346, 378, 377), (331, 332, 364, 363), (344, 345, 377, 376), (330, 331, 363, 362), (343, 344, 376, 375), (329, 330, 362, 361), (342, 343, 375, 374), (328, 329, 361, 360), (341, 342, 374, 373), (327, 328, 360, 359), (340, 341, 373, 372), (326, 327, 359, 358), (339, 340, 372, 371), (325, 326, 358, 357), (338, 339, 371, 370), (351, 320, 352, 383), (324, 325, 357, 356), (337, 338, 370, 369), (350, 351, 383, 382), (323, 324, 356, 355), (336, 337, 369, 368), (349, 350, 382, 381), (322, 323, 355, 354), (335, 336, 368, 367), (348, 349, 381, 380), (321, 322, 354, 353), (334, 335, 367, 366), (347, 348, 380, 379), (320, 321, 353, 352), (333, 334, 366, 365), (346, 347, 379, 378), (399, 400, 426, 425), (374, 375, 407, 406), (360, 361, 393, 392), (373, 374, 406, 405), (359, 360, 392, 391), (372, 373, 405, 404), (358, 359, 391, 390), (371, 372, 404, 403), (357, 358, 390, 389), (370, 371, 403, 402), (383, 352, 384, 415), (356, 357, 389, 388), (369, 370, 402, 401), (382, 383, 415, 414), (355, 356, 388, 387), (368, 369, 401, 400), (381, 382, 414, 413), (354, 355, 387, 386), (367, 368, 400, 399), (380, 381, 413, 412), (353, 354, 386, 385), (366, 367, 399, 398), (379, 380, 412, 411), (352, 353, 385, 384), (365, 366, 398, 397), (378, 379, 411, 410), (364, 365, 397, 396), (377, 378, 410, 409), (363, 364, 396, 395), (376, 377, 409, 408), (362, 363, 395, 394), (375, 376, 408, 407), (416, 417, 418, 419, 420, 421, 422, 423, 424, 711, 726, 741, 771, 787, 817, 425, 426, 427, 428, 429, 430, 431, 432, 433, 434, 435, 436, 437, 438, 439, 440, 441), (412, 413, 439, 438), (385, 386, 418, 417), (398, 399, 425, 817), (411, 412, 438, 437), (384, 385, 417, 416), (397, 398, 817, 787), (410, 411, 437, 436), (396, 397, 787, 771), (409, 410, 436, 435), (395, 396, 771, 741), (408, 409, 435, 434), (394, 395, 741, 726), (407, 408, 434, 433), (393, 394, 726, 711), (406, 407, 433, 432), (392, 393, 711, 424), (405, 406, 432, 431), (391, 392, 424, 423), (404, 405, 431, 430), (390, 391, 423, 422), (403, 404, 430, 429), (389, 390, 422, 421), (402, 403, 429, 428), (415, 384, 416, 441), (388, 389, 421, 420), (401, 402, 428, 427), (414, 415, 441, 440), (387, 388, 420, 419), (400, 401, 427, 426), (413, 414, 440, 439), (386, 387, 419, 418), (445, 444, 459, 460), (453, 452, 467, 468), (446, 445, 460, 461), (454, 453, 468, 469), (447, 446, 461, 462), (455, 454, 469, 470), (448, 447, 462, 463), (456, 455, 470, 471), (449, 448, 463, 464), (442, 893, 457), (772, 456, 471), (450, 449, 464, 465), (443, 442, 457, 458), (451, 450, 465, 466), (444, 443, 458, 459), (452, 451, 466, 467), (459, 458, 473, 474), (467, 466, 481, 482), (460, 459, 474, 475), (468, 467, 482, 483), (461, 460, 475, 476), (469, 468, 483, 484), (462, 461, 476, 477), (470, 469, 484, 485), (463, 462, 477, 478), (471, 470, 485, 486), (464, 463, 478, 479), (457, 893, 472), (772, 471, 486), (465, 464, 479, 480), (458, 457, 472, 473), (466, 465, 480, 481), (478, 477, 492, 493), (486, 485, 500, 501), (479, 478, 493, 494), (472, 893, 487), (772, 486, 501), (480, 479, 494, 495), (473, 472, 487, 488), (481, 480, 495, 496), (474, 473, 488, 489), (482, 481, 496, 497), (475, 474, 489, 490), (483, 482, 497, 498), (476, 475, 490, 491), (484, 483, 498, 499), (477, 476, 491, 492), (485, 484, 499, 500), (497, 496, 511, 512), (490, 489, 504, 505), (498, 497, 512, 513), (491, 490, 505, 506), (499, 498, 513, 514), (492, 491, 506, 507), (500, 499, 514, 515), (493, 492, 507, 508), (501, 500, 515, 516), (494, 493, 508, 509), (487, 893, 502), (772, 501, 516), (495, 494, 509, 510), (488, 487, 502, 503), (496, 495, 510, 511), (489, 488, 503, 504), (516, 515, 530, 531), (509, 508, 523, 524), (502, 893, 517), (772, 516, 531), (510, 509, 524, 525), (503, 502, 517, 518), (511, 510, 525, 526), (504, 503, 518, 519), (512, 511, 526, 527), (505, 504, 519, 520), (513, 512, 527, 528), (506, 505, 520, 521), (514, 513, 528, 529), (507, 506, 521, 522), (515, 514, 529, 530), (508, 507, 522, 523), (520, 519, 534, 535), (528, 527, 542, 543), (521, 520, 535, 536), (529, 528, 543, 544), (522, 521, 536, 537), (530, 529, 544, 545), (523, 522, 537, 538), (531, 530, 545, 546), (524, 523, 538, 539), (517, 893, 532), (772, 531, 546), (525, 524, 539, 540), (518, 517, 532, 533), (526, 525, 540, 541), (519, 518, 533, 534), (527, 526, 541, 542), (539, 538, 553, 554), (532, 893, 547), (772, 546, 561), (540, 539, 554, 555), (533, 532, 547, 548), (541, 540, 555, 556), (534, 533, 548, 549), (542, 541, 556, 557), (535, 534, 549, 550), (543, 542, 557, 558), (536, 535, 550, 551), (544, 543, 558, 559), (537, 536, 551, 552), (545, 544, 559, 560), (538, 537, 552, 553), (546, 545, 560, 561), (558, 557, 572, 573), (551, 550, 565, 566), (559, 558, 573, 574), (552, 551, 566, 567), (560, 559, 574, 575), (553, 552, 567, 568), (561, 560, 575, 576), (554, 553, 568, 569), (547, 893, 562), (772, 561, 576), (555, 554, 569, 570), (548, 547, 562, 563), (556, 555, 570, 571), (549, 548, 563, 564), (557, 556, 571, 572), (550, 549, 564, 565), (772, 576, 591), (570, 569, 584, 585), (563, 562, 577, 578), (571, 570, 585, 586), (564, 563, 578, 579), (572, 571, 586, 587), (565, 564, 579, 580), (573, 572, 587, 588), (566, 565, 580, 581), (574, 573, 588, 589), (567, 566, 581, 582), (575, 574, 589, 590), (568, 567, 582, 583), (576, 575, 590, 591), (569, 568, 583, 584), (562, 893, 577), (589, 588, 603, 604), (582, 581, 596, 597), (590, 589, 604, 605), (583, 582, 597, 598), (591, 590, 605, 606), (584, 583, 598, 599), (577, 893, 592), (772, 591, 606), (585, 584, 599, 600), (578, 577, 592, 593), (586, 585, 600, 601), (579, 578, 593, 594), (587, 586, 601, 602), (580, 579, 594, 595), (588, 587, 602, 603), (581, 580, 595, 596), (593, 592, 607, 608), (601, 600, 615, 616), (594, 593, 608, 609), (602, 601, 616, 617), (595, 594, 609, 610), (603, 602, 617, 618), (596, 595, 610, 611), (604, 603, 618, 619), (597, 596, 611, 612), (605, 604, 619, 620), (598, 597, 612, 613), (606, 605, 620, 621), (599, 598, 613, 614), (592, 893, 607), (772, 606, 621), (600, 599, 614, 615), (612, 611, 626, 627), (620, 619, 634, 635), (613, 612, 627, 628), (621, 620, 635, 636), (614, 613, 628, 629), (607, 893, 622), (772, 621, 636), (615, 614, 629, 630), (608, 607, 622, 623), (616, 615, 630, 631), (609, 608, 623, 624), (617, 616, 631, 632), (610, 609, 624, 625), (618, 617, 632, 633), (611, 610, 625, 626), (619, 618, 633, 634), (631, 630, 645, 646), (624, 623, 638, 639), (632, 631, 646, 647), (625, 624, 639, 640), (633, 632, 647, 648), (626, 625, 640, 641), (634, 633, 648, 649), (627, 626, 641, 642), (635, 634, 649, 650), (628, 627, 642, 643), (636, 635, 650, 651), (629, 628, 643, 644), (622, 893, 637), (772, 636, 651), (630, 629, 644, 645), (623, 622, 637, 638), (650, 649, 664, 665), (643, 642, 657, 658), (651, 650, 665, 666), (644, 643, 658, 659), (637, 893, 652), (772, 651, 666), (645, 644, 659, 660), (638, 637, 652, 653), (646, 645, 660, 661), (639, 638, 653, 654), (647, 646, 661, 662), (640, 639, 654, 655), (648, 647, 662, 663), (641, 640, 655, 656), (649, 648, 663, 664), (642, 641, 656, 657), (654, 653, 668, 669), (662, 661, 676, 677), (655, 654, 669, 670), (663, 662, 677, 678), (656, 655, 670, 671), (664, 663, 678, 679), (657, 656, 671, 672), (665, 664, 679, 680), (658, 657, 672, 673), (666, 665, 680, 681), (659, 658, 673, 674), (652, 893, 667), (772, 666, 681), (660, 659, 674, 675), (653, 652, 667, 668), (661, 660, 675, 676), (673, 672, 687, 688), (681, 680, 695, 696), (674, 673, 688, 689), (667, 893, 682), (772, 681, 696), (675, 674, 689, 690), (668, 667, 682, 683), (676, 675, 690, 691), (669, 668, 683, 684), (677, 676, 691, 692), (670, 669, 684, 685), (678, 677, 692, 693), (671, 670, 685, 686), (679, 678, 693, 694), (672, 671, 686, 687), (680, 679, 694, 695), (692, 691, 706, 707), (685, 684, 699, 700), (693, 692, 707, 708), (686, 685, 700, 701), (694, 693, 708, 709), (687, 686, 701, 702), (695, 694, 709, 710), (688, 687, 702, 703), (696, 695, 710, 711), (689, 688, 703, 704), (682, 893, 697), (772, 696, 711), (690, 689, 704, 705), (683, 682, 697, 698), (691, 690, 705, 706), (684, 683, 698, 699), (711, 710, 725, 726), (704, 703, 718, 719), (697, 893, 712), (772, 711, 726), (705, 704, 719, 720), (698, 697, 712, 713), (706, 705, 720, 721), (699, 698, 713, 714), (707, 706, 721, 722), (700, 699, 714, 715), (708, 707, 722, 723), (701, 700, 715, 716), (709, 708, 723, 724), (702, 701, 716, 717), (710, 709, 724, 725), (703, 702, 717, 718), (723, 722, 737, 738), (716, 715, 730, 731), (724, 723, 738, 739), (717, 716, 731, 732), (725, 724, 739, 740), (718, 717, 732, 733), (726, 725, 740, 741), (719, 718, 733, 734), (712, 893, 727), (772, 726, 741), (720, 719, 734, 735), (713, 712, 727, 728), (721, 720, 735, 736), (714, 713, 728, 729), (722, 721, 736, 737), (715, 714, 729, 730), (727, 893, 742), (772, 741, 756), (735, 734, 749, 750), (728, 727, 742, 743), (736, 735, 750, 751), (729, 728, 743, 744), (737, 736, 751, 752), (730, 729, 744, 745), (738, 737, 752, 753), (731, 730, 745, 746), (739, 738, 753, 754), (732, 731, 746, 747), (740, 739, 754, 755), (733, 732, 747, 748), (741, 740, 755, 756), (734, 733, 748, 749), (746, 745, 760, 761), (754, 753, 768, 769), (747, 746, 761, 762), (755, 754, 769, 770), (748, 747, 762, 763), (756, 755, 770, 771), (749, 748, 763, 764), (742, 893, 757), (772, 756, 771), (750, 749, 764, 765), (743, 742, 757, 758), (751, 750, 765, 766), (744, 743, 758, 759), (752, 751, 766, 767), (745, 744, 759, 760), (753, 752, 767, 768), (765, 764, 780, 781), (758, 757, 773, 774), (766, 765, 781, 782), (759, 758, 774, 775), (767, 766, 782, 783), (760, 759, 775, 776), (768, 767, 783, 784), (761, 760, 776, 777), (769, 768, 784, 785), (762, 761, 777, 778), (770, 769, 785, 786), (763, 762, 778, 779), (771, 770, 786, 787), (764, 763, 779, 780), (757, 893, 773), (772, 771, 787), (785, 784, 799, 800), (778, 777, 792, 793), (786, 785, 800, 801), (779, 778, 793, 794), (787, 786, 801, 802), (780, 779, 794, 795), (773, 893, 788), (772, 787, 802), (781, 780, 795, 796), (774, 773, 788, 789), (782, 781, 796, 797), (775, 774, 789, 790), (783, 782, 797, 798), (776, 775, 790, 791), (784, 783, 798, 799), (777, 776, 791, 792), (789, 788, 803, 804), (797, 796, 811, 812), (790, 789, 804, 805), (798, 797, 812, 813), (791, 790, 805, 806), (799, 798, 813, 814), (792, 791, 806, 807), (800, 799, 814, 815), (793, 792, 807, 808), (801, 800, 815, 816), (794, 793, 808, 809), (802, 801, 816, 817), (795, 794, 809, 810), (788, 893, 803), (772, 802, 817), (796, 795, 810, 811), (806, 805, 820, 821), (814, 813, 828, 829), (807, 806, 821, 822), (815, 814, 829, 830), (808, 807, 822, 823), (816, 815, 830, 831), (809, 808, 823, 824), (817, 816, 831, 832), (810, 809, 824, 825), (803, 893, 818), (772, 817, 832), (811, 810, 825, 826), (804, 803, 818, 819), (812, 811, 826, 827), (805, 804, 819, 820), (813, 812, 827, 828), (825, 824, 839, 840), (818, 893, 833), (772, 832, 847), (826, 825, 840, 841), (819, 818, 833, 834), (827, 826, 841, 842), (820, 819, 834, 835), (828, 827, 842, 843), (821, 820, 835, 836), (829, 828, 843, 844), (822, 821, 836, 837), (830, 829, 844, 845), (823, 822, 837, 838), (831, 830, 845, 846), (824, 823, 838, 839), (832, 831, 846, 847), (844, 843, 858, 859), (837, 836, 851, 852), (845, 844, 859, 860), (838, 837, 852, 853), (846, 845, 860, 861), (839, 838, 853, 854), (847, 846, 861, 862), (840, 839, 854, 855), (833, 893, 848), (772, 847, 862), (841, 840, 855, 856), (834, 833, 848, 849), (842, 841, 856, 857), (835, 834, 849, 850), (843, 842, 857, 858), (836, 835, 850, 851), (772, 862, 877), (856, 855, 870, 871), (849, 848, 863, 864), (857, 856, 871, 872), (850, 849, 864, 865), (858, 857, 872, 873), (851, 850, 865, 866), (859, 858, 873, 874), (852, 851, 866, 867), (860, 859, 874, 875), (853, 852, 867, 868), (861, 860, 875, 876), (854, 853, 868, 869), (862, 861, 876, 877), (855, 854, 869, 870), (848, 893, 863), (875, 874, 889, 890), (868, 867, 882, 883), (876, 875, 890, 891), (869, 868, 883, 884), (877, 876, 891, 892), (870, 869, 884, 885), (863, 893, 878), (772, 877, 892), (871, 870, 885, 886), (864, 863, 878, 879), (872, 871, 886, 887), (865, 864, 879, 880), (873, 872, 887, 888), (866, 865, 880, 881), (874, 873, 888, 889), (867, 866, 881, 882), (879, 878, 894, 895), (887, 886, 902, 903), (880, 879, 895, 896), (888, 887, 903, 904), (881, 880, 896, 897), (889, 888, 904, 905), (882, 881, 897, 898), (890, 889, 905, 906), (883, 882, 898, 899), (891, 890, 906, 907), (884, 883, 899, 900), (892, 891, 907, 908), (885, 884, 900, 901), (878, 893, 894), (772, 892, 908), (886, 885, 901, 902), (899, 898, 913, 914), (907, 906, 921, 922), (900, 899, 914, 915), (908, 907, 922, 923), (901, 900, 915, 916), (894, 893, 909), (772, 908, 923), (902, 901, 916, 917), (895, 894, 909, 910), (903, 902, 917, 918), (896, 895, 910, 911), (904, 903, 918, 919), (897, 896, 911, 912), (905, 904, 919, 920), (898, 897, 912, 913), (906, 905, 920, 921), (918, 917, 450, 451), (911, 910, 443, 444), (919, 918, 451, 452), (912, 911, 444, 445), (920, 919, 452, 453), (913, 912, 445, 446), (921, 920, 453, 454), (914, 913, 446, 447), (922, 921, 454, 455), (915, 914, 447, 448), (923, 922, 455, 456), (916, 915, 448, 449), (909, 893, 442), (772, 923, 456), (917, 916, 449, 450), (910, 909, 442, 443)])
me_cone_001.materials.append(mat_white)
me_cone_001.use_remesh_preserve_volume = False
me_cone_001.use_remesh_preserve_attributes = False
me_cone_001.use_mirror_vertex_groups = False
me_cone_001.update()

# ---- objects
ob_cone = bpy.data.objects.new('Cone', me_cone_001)

# ---- transforms, parenting, visibility, modifiers, constraints
ob_cone.location = (2.117, -4.888, 2.204)
ob_cone.lineart.crease_threshold = 0.0

# ---- collection membership
col_collection_1.objects.link(ob_cone)

# ---- scene / render settings (as saved in the file)
scene.frame_start = 1; scene.frame_end = 250; scene.frame_set(1)
scene.render.engine = 'BLENDER_EEVEE_NEXT'
scene.render.resolution_percentage = 50
scene.render.dither_intensity = 0.0
scene.cycles.use_denoising = False
scene.cycles.samples = 128
scene.cycles.sampling_pattern = 'TABULATED_SOBOL'
scene.cycles.light_sampling_threshold = 0.0
scene.cycles.use_adaptive_sampling = False
scene.cycles.use_light_tree = False
scene.cycles.blur_glossy = 0.0
scene.cycles.sample_clamp_indirect = 0.0
scene.view_settings.view_transform = 'Standard'
bpy.context.view_layer.update()

# ---- added for rendering (the .blend has no active camera and no usable light): camera, sun
cam_auto = bpy.data.cameras.new('AutoCamera')
cam_auto.lens = 50.0
cam_auto.sensor_width = 36.0
cam_auto.clip_end = 1000.0
ob_auto_camera = bpy.data.objects.new('AutoCamera', cam_auto)
scene.collection.objects.link(ob_auto_camera)
ob_auto_camera.location = (4.52325, -5.41743, 5.63097)
ob_auto_camera.rotation_euler = (1.09748, -7.21219e-08, 0.694738)
scene.camera = ob_auto_camera
light_auto_sun = bpy.data.lights.new('AutoSun', 'SUN')
light_auto_sun.energy = 3.0
light_auto_sun.angle = 0.0523599
ob_auto_sun = bpy.data.objects.new('AutoSun', light_auto_sun)
scene.collection.objects.link(ob_auto_sun)
ob_auto_sun.rotation_euler = (0.872665, 0.174533, 0.523599)
bpy.context.view_layer.update()
